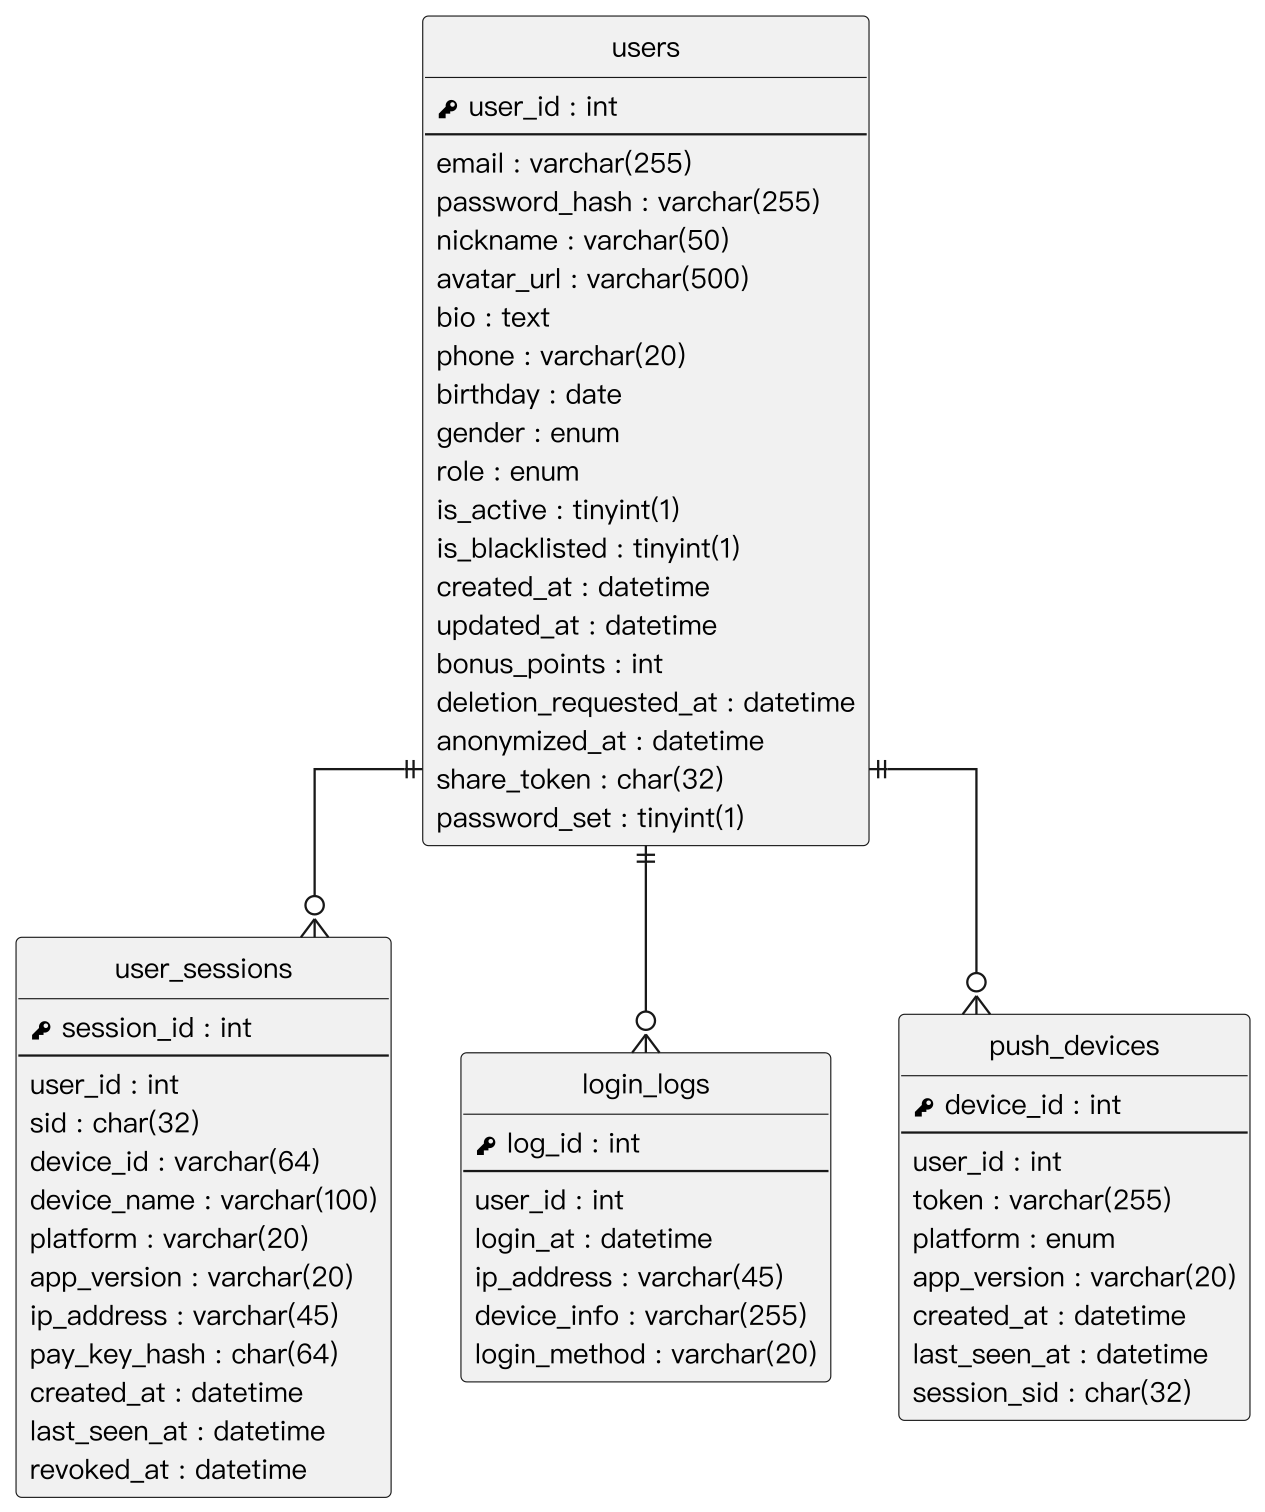

The diagram above was rendered by PlantUML. Its source (embedded in the PNG):
@startuml
' 以 render_er.py 產生 PNG：直接用 PlantUML 輸出時，正交走線在轉角會多出殘段、線端符號會擠在轉角上
skinparam monochrome true
skinparam shadowing false
skinparam dpi 220
skinparam defaultFontName "PingFang TC"
skinparam defaultFontSize 12
skinparam linetype ortho
skinparam nodesep 30
skinparam ranksep 40
hide circle
hide empty methods

entity "users" as users {
  {field} <&key> user_id : int
  --
  {field} email : varchar(255)
  {field} password_hash : varchar(255)
  {field} nickname : varchar(50)
  {field} avatar_url : varchar(500)
  {field} bio : text
  {field} phone : varchar(20)
  {field} birthday : date
  {field} gender : enum
  {field} role : enum
  {field} is_active : tinyint(1)
  {field} is_blacklisted : tinyint(1)
  {field} created_at : datetime
  {field} updated_at : datetime
  {field} bonus_points : int
  {field} deletion_requested_at : datetime
  {field} anonymized_at : datetime
  {field} share_token : char(32)
  {field} password_set : tinyint(1)
}
entity "user_sessions" as user_sessions {
  {field} <&key> session_id : int
  --
  {field} user_id : int
  {field} sid : char(32)
  {field} device_id : varchar(64)
  {field} device_name : varchar(100)
  {field} platform : varchar(20)
  {field} app_version : varchar(20)
  {field} ip_address : varchar(45)
  {field} pay_key_hash : char(64)
  {field} created_at : datetime
  {field} last_seen_at : datetime
  {field} revoked_at : datetime
}
entity "login_logs" as login_logs {
  {field} <&key> log_id : int
  --
  {field} user_id : int
  {field} login_at : datetime
  {field} ip_address : varchar(45)
  {field} device_info : varchar(255)
  {field} login_method : varchar(20)
}
entity "push_devices" as push_devices {
  {field} <&key> device_id : int
  --
  {field} user_id : int
  {field} token : varchar(255)
  {field} platform : enum
  {field} app_version : varchar(20)
  {field} created_at : datetime
  {field} last_seen_at : datetime
  {field} session_sid : char(32)
}
users ||--o{ user_sessions
users ||--o{ login_logs
users ||--o{ push_devices
@enduml